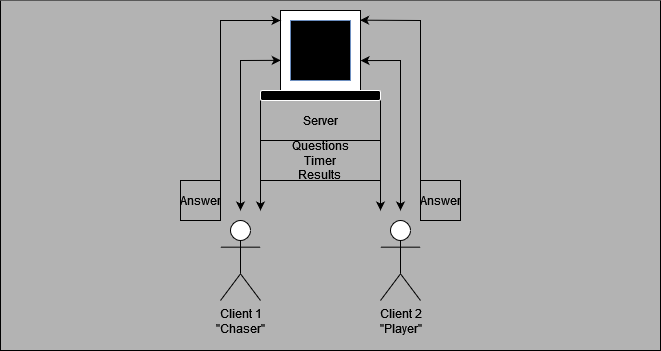

The diagram above was exported from draw.io. Its source (the exported page's mxGraphModel, read from the mxfile embedded in the PNG):
<mxGraphModel dx="794" dy="422" grid="1" gridSize="10" guides="1" tooltips="1" connect="1" arrows="1" fold="1" page="1" pageScale="1" pageWidth="827" pageHeight="1169" math="0" shadow="0">
  <root>
    <mxCell id="0" />
    <mxCell id="1" parent="0" />
    <mxCell id="o2SkO29CQ4pjWOVJVawU-24" value="" style="swimlane;startSize=0;fillColor=#B3B3B3;fillStyle=auto;gradientColor=default;swimlaneFillColor=#B3B3B3;" vertex="1" parent="1">
      <mxGeometry x="20" y="20" width="660" height="350" as="geometry" />
    </mxCell>
    <mxCell id="o2SkO29CQ4pjWOVJVawU-2" value="&lt;div&gt;Client 1&lt;/div&gt;&lt;div&gt;&quot;Chaser&quot;&lt;br&gt;&lt;/div&gt;" style="shape=umlActor;verticalLabelPosition=bottom;verticalAlign=top;html=1;outlineConnect=0;" vertex="1" parent="1">
      <mxGeometry x="240" y="240" width="40" height="80" as="geometry" />
    </mxCell>
    <mxCell id="o2SkO29CQ4pjWOVJVawU-3" value="&lt;div&gt;Client 2&lt;/div&gt;&lt;div&gt;&quot;Player&quot;&lt;br&gt;&lt;/div&gt;" style="shape=umlActor;verticalLabelPosition=bottom;verticalAlign=top;html=1;outlineConnect=0;" vertex="1" parent="1">
      <mxGeometry x="400" y="240" width="40" height="80" as="geometry" />
    </mxCell>
    <mxCell id="o2SkO29CQ4pjWOVJVawU-9" value="" style="whiteSpace=wrap;html=1;aspect=fixed;" vertex="1" parent="1">
      <mxGeometry x="300" y="30" width="80" height="80" as="geometry" />
    </mxCell>
    <mxCell id="o2SkO29CQ4pjWOVJVawU-11" value="" style="rounded=1;whiteSpace=wrap;html=1;fillColor=#000000;strokeColor=#FFFFFF;" vertex="1" parent="1">
      <mxGeometry x="280" y="110" width="120" height="10" as="geometry" />
    </mxCell>
    <mxCell id="o2SkO29CQ4pjWOVJVawU-12" value="" style="endArrow=classic;startArrow=classic;html=1;rounded=0;entryX=1.001;entryY=0.626;entryDx=0;entryDy=0;entryPerimeter=0;" edge="1" parent="1" target="o2SkO29CQ4pjWOVJVawU-9">
      <mxGeometry width="50" height="50" relative="1" as="geometry">
        <mxPoint x="420" y="230" as="sourcePoint" />
        <mxPoint x="390" y="80" as="targetPoint" />
        <Array as="points">
          <mxPoint x="420" y="80" />
        </Array>
      </mxGeometry>
    </mxCell>
    <mxCell id="o2SkO29CQ4pjWOVJVawU-13" value="" style="endArrow=classic;startArrow=classic;html=1;rounded=0;entryX=0.003;entryY=0.623;entryDx=0;entryDy=0;entryPerimeter=0;" edge="1" parent="1" target="o2SkO29CQ4pjWOVJVawU-9">
      <mxGeometry width="50" height="50" relative="1" as="geometry">
        <mxPoint x="260" y="230" as="sourcePoint" />
        <mxPoint x="290" y="80" as="targetPoint" />
        <Array as="points">
          <mxPoint x="260" y="80" />
        </Array>
      </mxGeometry>
    </mxCell>
    <mxCell id="o2SkO29CQ4pjWOVJVawU-14" value="&lt;div&gt;Server&lt;/div&gt;" style="text;html=1;align=center;verticalAlign=middle;whiteSpace=wrap;rounded=0;" vertex="1" parent="1">
      <mxGeometry x="320" y="120" width="40" height="40" as="geometry" />
    </mxCell>
    <mxCell id="o2SkO29CQ4pjWOVJVawU-16" value="" style="endArrow=classic;html=1;rounded=0;" edge="1" parent="1">
      <mxGeometry width="50" height="50" relative="1" as="geometry">
        <mxPoint x="240" y="200" as="sourcePoint" />
        <mxPoint x="300" y="40" as="targetPoint" />
        <Array as="points">
          <mxPoint x="240" y="40" />
        </Array>
      </mxGeometry>
    </mxCell>
    <mxCell id="o2SkO29CQ4pjWOVJVawU-17" value="&lt;div&gt;Answer&lt;/div&gt;" style="text;html=1;align=center;verticalAlign=middle;whiteSpace=wrap;rounded=0;strokeColor=default;" vertex="1" parent="1">
      <mxGeometry x="200" y="200" width="40" height="40" as="geometry" />
    </mxCell>
    <mxCell id="o2SkO29CQ4pjWOVJVawU-18" value="&lt;div&gt;Answer&lt;/div&gt;" style="text;html=1;align=center;verticalAlign=middle;whiteSpace=wrap;rounded=0;strokeColor=default;" vertex="1" parent="1">
      <mxGeometry x="440" y="200" width="40" height="40" as="geometry" />
    </mxCell>
    <mxCell id="o2SkO29CQ4pjWOVJVawU-19" value="" style="endArrow=classic;html=1;rounded=0;entryX=0.995;entryY=0.121;entryDx=0;entryDy=0;entryPerimeter=0;exitX=0;exitY=0;exitDx=0;exitDy=0;" edge="1" parent="1" source="o2SkO29CQ4pjWOVJVawU-18" target="o2SkO29CQ4pjWOVJVawU-9">
      <mxGeometry width="50" height="50" relative="1" as="geometry">
        <mxPoint x="320" y="240" as="sourcePoint" />
        <mxPoint x="370" y="190" as="targetPoint" />
        <Array as="points">
          <mxPoint x="440" y="40" />
        </Array>
      </mxGeometry>
    </mxCell>
    <mxCell id="o2SkO29CQ4pjWOVJVawU-20" value="" style="endArrow=classic;html=1;rounded=0;exitX=1;exitY=1;exitDx=0;exitDy=0;" edge="1" parent="1" source="o2SkO29CQ4pjWOVJVawU-11">
      <mxGeometry width="50" height="50" relative="1" as="geometry">
        <mxPoint x="360" y="240" as="sourcePoint" />
        <mxPoint x="400" y="230" as="targetPoint" />
      </mxGeometry>
    </mxCell>
    <mxCell id="o2SkO29CQ4pjWOVJVawU-21" value="&lt;div&gt;Questions&lt;/div&gt;&lt;div&gt;Timer&lt;/div&gt;&lt;div&gt;Results&lt;br&gt;&lt;/div&gt;" style="text;html=1;align=center;verticalAlign=middle;whiteSpace=wrap;rounded=0;strokeColor=default;" vertex="1" parent="1">
      <mxGeometry x="280" y="160" width="120" height="40" as="geometry" />
    </mxCell>
    <mxCell id="o2SkO29CQ4pjWOVJVawU-22" value="" style="endArrow=classic;html=1;rounded=0;exitX=0;exitY=1;exitDx=0;exitDy=0;" edge="1" parent="1" source="o2SkO29CQ4pjWOVJVawU-11">
      <mxGeometry width="50" height="50" relative="1" as="geometry">
        <mxPoint x="360" y="220" as="sourcePoint" />
        <mxPoint x="280" y="230" as="targetPoint" />
      </mxGeometry>
    </mxCell>
    <mxCell id="o2SkO29CQ4pjWOVJVawU-23" value="" style="whiteSpace=wrap;html=1;aspect=fixed;fillColor=#000000;strokeColor=#6c8ebf;" vertex="1" parent="1">
      <mxGeometry x="310" y="40" width="60" height="60" as="geometry" />
    </mxCell>
  </root>
</mxGraphModel>